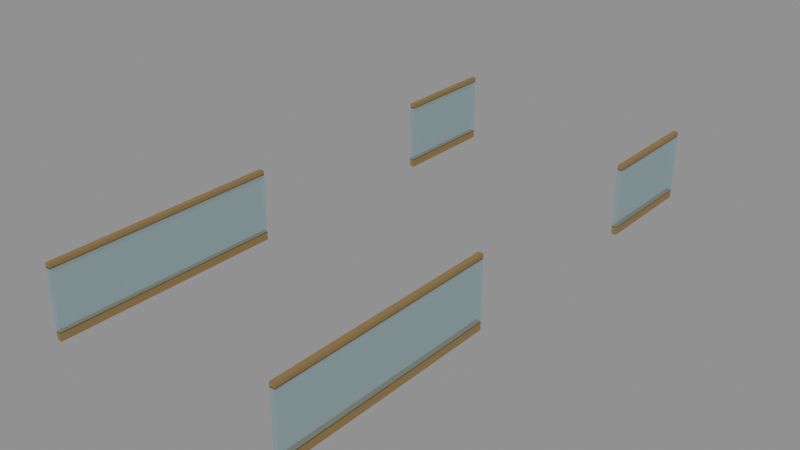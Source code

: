 # Source: D04ThirdHomeEntryGuardSuccessors.blend  (saved by Blender 4.3.34; exported with 4.5.12 LTS)
import bpy
from mathutils import Matrix  # noqa: F401  (used for matrix-valued properties, if any)

bpy.ops.wm.read_factory_settings(use_empty=True)
scene = bpy.context.scene
scene.name = 'Scene'

# ---- images (referenced by path relative to the original .blend; pixels are not part of the script)
import os
ASSET_DIR = os.environ.get("B2B_ASSET_DIR", "")  # directory of the original .blend (textures are referenced by path, not embedded)
HERE = os.path.dirname(os.path.abspath(__file__))  # packed textures are extracted next to this script under _unpacked/

def load_image(name, relpath, width, height, colorspace="sRGB"):
    """Load a texture the original file referenced (path relative to the .blend, or extracted next to this script)."""
    p = next((c for c in (os.path.join(HERE, relpath), os.path.join(ASSET_DIR, relpath)) if relpath and os.path.exists(c)), "")
    if p:
        img = bpy.data.images.load(p, check_existing=True)
        img.name = name
    else:  # same state as the original file: an image datablock whose file is absent (Cycles renders it pink)
        img = bpy.data.images.new(name, width, height)
        img.source = "FILE"
        img.filepath = "//" + (relpath or name)
    img.colorspace_settings.name = colorspace
    return img
img_ast_lib_011_champagne_metal_png = load_image('AST-LIB-011_champagne_metal.png', '_unpacked/AST-LIB-011_champagne_metal.ace1ce44.png', 256, 256, 'sRGB')

# ---- materials (node trees are filled in below, after node groups)
mat_d04homes_hospitality_glass = bpy.data.materials.new('D04Homes_hospitality_glass')
mat_d04homes_hospitality_glass.diffuse_color = (0.22, 0.4, 0.44, 0.4)
mat_d04homes_champagne_metal = bpy.data.materials.new('D04Homes_champagne_metal')
mat_d04homes_champagne_metal.diffuse_color = (0.46, 0.4, 0.27, 1.0)

# ---- material node trees
mat_d04homes_hospitality_glass.use_nodes = True; mat_d04homes_hospitality_glass.node_tree.nodes.clear()
_N = mat_d04homes_hospitality_glass.node_tree.nodes; _L = mat_d04homes_hospitality_glass.node_tree.links
n0 = _N.new('ShaderNodeBsdfPrincipled'); n0.name = 'Principled BSDF'; n0.location = (10, 300)
n0.inputs[0].default_value = (0.22, 0.4, 0.44, 0.4)
n0.inputs[2].default_value = 0.7
n0.inputs[4].default_value = 0.4
n1 = _N.new('ShaderNodeOutputMaterial'); n1.name = 'Material Output'; n1.location = (300, 300)
_L.new(n0.outputs[0], n1.inputs[0])
n1.is_active_output = True
mat_d04homes_champagne_metal.use_nodes = True; mat_d04homes_champagne_metal.node_tree.nodes.clear()
_N = mat_d04homes_champagne_metal.node_tree.nodes; _L = mat_d04homes_champagne_metal.node_tree.links
n0 = _N.new('ShaderNodeBsdfPrincipled'); n0.name = 'Principled BSDF'; n0.location = (10, 300)
n0.inputs[1].default_value = 0.45
n0.inputs[2].default_value = 0.7
n1 = _N.new('ShaderNodeOutputMaterial'); n1.name = 'Material Output'; n1.location = (300, 300)
n2 = _N.new('ShaderNodeTexImage'); n2.name = 'Image Texture'; n2.location = (0, 0)
n2.image = img_ast_lib_011_champagne_metal_png
n2.interpolation = 'Closest'
_L.new(n0.outputs[0], n1.inputs[0])
_L.new(n2.outputs[0], n0.inputs[0])
n1.is_active_output = True

# ---- meshes
me_d04h3_guard_1_0 = bpy.data.meshes.new('D04H3_Guard_1_0')
me_d04h3_guard_1_0.from_pydata([(-41.99, 445.2, 16.62), (-41.91, 445.2, 16.62), (-41.91, 445.2, 17.62), (-41.99, 445.2, 17.62), (-41.99, 443.4, 16.62), (-41.91, 443.4, 16.62), (-41.91, 443.4, 17.62), (-41.99, 443.4, 17.62)], [], [(0, 3, 2, 1), (4, 5, 6, 7), (0, 1, 5, 4), (1, 2, 6, 5), (2, 3, 7, 6), (3, 0, 4, 7)])
_uv = me_d04h3_guard_1_0.uv_layers.new(name='MetreScaled')
_uv.uv.foreach_set('vector', [41.99, 16.62, 41.99, 17.62, 41.91, 17.62, 41.91, 16.62, -41.99, 16.62, -41.91, 16.62, -41.91, 17.62, -41.99, 17.62, -41.99, -445.2, -41.91, -445.2, -41.91, -443.4, -41.99, -443.4, 445.2, 16.62, 445.2, 17.62, 443.4, 17.62, 443.4, 16.62, -41.91, 445.2, -41.99, 445.2, -41.99, 443.4, -41.91, 443.4, -445.2, 17.62, -445.2, 16.62, -443.4, 16.62, -443.4, 17.62])
me_d04h3_guard_1_0.materials.append(mat_d04homes_hospitality_glass)
me_d04h3_guard_1_0.update()
me_d04h3_guard_1_1 = bpy.data.meshes.new('D04H3_Guard_1_1')
me_d04h3_guard_1_1.from_pydata([(-41.99, 439.8, 16.62), (-41.91, 439.8, 16.62), (-41.91, 439.8, 17.62), (-41.99, 439.8, 17.62), (-41.99, 436.0, 16.62), (-41.91, 436.0, 16.62), (-41.91, 436.0, 17.62), (-41.99, 436.0, 17.62)], [], [(0, 3, 2, 1), (4, 5, 6, 7), (0, 1, 5, 4), (1, 2, 6, 5), (2, 3, 7, 6), (3, 0, 4, 7)])
_uv = me_d04h3_guard_1_1.uv_layers.new(name='MetreScaled')
_uv.uv.foreach_set('vector', [41.99, 16.62, 41.99, 17.62, 41.91, 17.62, 41.91, 16.62, -41.99, 16.62, -41.91, 16.62, -41.91, 17.62, -41.99, 17.62, -41.99, -439.8, -41.91, -439.8, -41.91, -436.0, -41.99, -436.0, 439.8, 16.62, 439.8, 17.62, 436.0, 17.62, 436.0, 16.62, -41.91, 439.8, -41.99, 439.8, -41.99, 436.0, -41.91, 436.0, -439.8, 17.62, -439.8, 16.62, -436.0, 16.62, -436.0, 17.62])
me_d04h3_guard_1_1.materials.append(mat_d04homes_hospitality_glass)
me_d04h3_guard_1_1.update()
me_d04h3_guard_2_0 = bpy.data.meshes.new('D04H3_Guard_2_0')
me_d04h3_guard_2_0.from_pydata([(-41.99, 445.2, 16.5), (-41.91, 445.2, 16.5), (-41.91, 445.2, 16.64), (-41.99, 445.2, 16.64), (-41.99, 443.4, 16.5), (-41.91, 443.4, 16.5), (-41.91, 443.4, 16.64), (-41.99, 443.4, 16.64)], [], [(0, 3, 2, 1), (4, 5, 6, 7), (0, 1, 5, 4), (1, 2, 6, 5), (2, 3, 7, 6), (3, 0, 4, 7)])
_uv = me_d04h3_guard_2_0.uv_layers.new(name='MetreScaled')
_uv.uv.foreach_set('vector', [41.99, 16.5, 41.99, 16.64, 41.91, 16.64, 41.91, 16.5, -41.99, 16.5, -41.91, 16.5, -41.91, 16.64, -41.99, 16.64, -41.99, -445.2, -41.91, -445.2, -41.91, -443.4, -41.99, -443.4, 445.2, 16.5, 445.2, 16.64, 443.4, 16.64, 443.4, 16.5, -41.91, 445.2, -41.99, 445.2, -41.99, 443.4, -41.91, 443.4, -445.2, 16.64, -445.2, 16.5, -443.4, 16.5, -443.4, 16.64])
me_d04h3_guard_2_0.materials.append(mat_d04homes_champagne_metal)
me_d04h3_guard_2_0.update()
me_d04h3_guard_2_1 = bpy.data.meshes.new('D04H3_Guard_2_1')
me_d04h3_guard_2_1.from_pydata([(-41.99, 439.8, 16.5), (-41.91, 439.8, 16.5), (-41.91, 439.8, 16.64), (-41.99, 439.8, 16.64), (-41.99, 436.0, 16.5), (-41.91, 436.0, 16.5), (-41.91, 436.0, 16.64), (-41.99, 436.0, 16.64)], [], [(0, 3, 2, 1), (4, 5, 6, 7), (0, 1, 5, 4), (1, 2, 6, 5), (2, 3, 7, 6), (3, 0, 4, 7)])
_uv = me_d04h3_guard_2_1.uv_layers.new(name='MetreScaled')
_uv.uv.foreach_set('vector', [41.99, 16.5, 41.99, 16.64, 41.91, 16.64, 41.91, 16.5, -41.99, 16.5, -41.91, 16.5, -41.91, 16.64, -41.99, 16.64, -41.99, -439.8, -41.91, -439.8, -41.91, -436.0, -41.99, -436.0, 439.8, 16.5, 439.8, 16.64, 436.0, 16.64, 436.0, 16.5, -41.91, 439.8, -41.99, 439.8, -41.99, 436.0, -41.91, 436.0, -439.8, 16.64, -439.8, 16.5, -436.0, 16.5, -436.0, 16.64])
me_d04h3_guard_2_1.materials.append(mat_d04homes_champagne_metal)
me_d04h3_guard_2_1.update()
me_d04h3_guard_3_0 = bpy.data.meshes.new('D04H3_Guard_3_0')
me_d04h3_guard_3_0.from_pydata([(-41.99, 445.2, 17.6), (-41.91, 445.2, 17.6), (-41.91, 445.2, 17.68), (-41.99, 445.2, 17.68), (-41.99, 443.4, 17.6), (-41.91, 443.4, 17.6), (-41.91, 443.4, 17.68), (-41.99, 443.4, 17.68)], [], [(0, 3, 2, 1), (4, 5, 6, 7), (0, 1, 5, 4), (1, 2, 6, 5), (2, 3, 7, 6), (3, 0, 4, 7)])
_uv = me_d04h3_guard_3_0.uv_layers.new(name='MetreScaled')
_uv.uv.foreach_set('vector', [41.99, 17.6, 41.99, 17.68, 41.91, 17.68, 41.91, 17.6, -41.99, 17.6, -41.91, 17.6, -41.91, 17.68, -41.99, 17.68, -41.99, -445.2, -41.91, -445.2, -41.91, -443.4, -41.99, -443.4, 445.2, 17.6, 445.2, 17.68, 443.4, 17.68, 443.4, 17.6, -41.91, 445.2, -41.99, 445.2, -41.99, 443.4, -41.91, 443.4, -445.2, 17.68, -445.2, 17.6, -443.4, 17.6, -443.4, 17.68])
me_d04h3_guard_3_0.materials.append(mat_d04homes_champagne_metal)
me_d04h3_guard_3_0.update()
me_d04h3_guard_3_1 = bpy.data.meshes.new('D04H3_Guard_3_1')
me_d04h3_guard_3_1.from_pydata([(-41.99, 439.8, 17.6), (-41.91, 439.8, 17.6), (-41.91, 439.8, 17.68), (-41.99, 439.8, 17.68), (-41.99, 436.0, 17.6), (-41.91, 436.0, 17.6), (-41.91, 436.0, 17.68), (-41.99, 436.0, 17.68)], [], [(0, 3, 2, 1), (4, 5, 6, 7), (0, 1, 5, 4), (1, 2, 6, 5), (2, 3, 7, 6), (3, 0, 4, 7)])
_uv = me_d04h3_guard_3_1.uv_layers.new(name='MetreScaled')
_uv.uv.foreach_set('vector', [41.99, 17.6, 41.99, 17.68, 41.91, 17.68, 41.91, 17.6, -41.99, 17.6, -41.91, 17.6, -41.91, 17.68, -41.99, 17.68, -41.99, -439.8, -41.91, -439.8, -41.91, -436.0, -41.99, -436.0, 439.8, 17.6, 439.8, 17.68, 436.0, 17.68, 436.0, 17.6, -41.91, 439.8, -41.99, 439.8, -41.99, 436.0, -41.91, 436.0, -439.8, 17.68, -439.8, 17.6, -436.0, 17.6, -436.0, 17.68])
me_d04h3_guard_3_1.materials.append(mat_d04homes_champagne_metal)
me_d04h3_guard_3_1.update()
me_d04h3_guard_4_0 = bpy.data.meshes.new('D04H3_Guard_4_0')
me_d04h3_guard_4_0.from_pydata([(-46.09, 445.2, 16.62), (-46.01, 445.2, 16.62), (-46.01, 445.2, 17.62), (-46.09, 445.2, 17.62), (-46.09, 443.4, 16.62), (-46.01, 443.4, 16.62), (-46.01, 443.4, 17.62), (-46.09, 443.4, 17.62)], [], [(0, 3, 2, 1), (4, 5, 6, 7), (0, 1, 5, 4), (1, 2, 6, 5), (2, 3, 7, 6), (3, 0, 4, 7)])
_uv = me_d04h3_guard_4_0.uv_layers.new(name='MetreScaled')
_uv.uv.foreach_set('vector', [46.09, 16.62, 46.09, 17.62, 46.01, 17.62, 46.01, 16.62, -46.09, 16.62, -46.01, 16.62, -46.01, 17.62, -46.09, 17.62, -46.09, -445.2, -46.01, -445.2, -46.01, -443.4, -46.09, -443.4, 445.2, 16.62, 445.2, 17.62, 443.4, 17.62, 443.4, 16.62, -46.01, 445.2, -46.09, 445.2, -46.09, 443.4, -46.01, 443.4, -445.2, 17.62, -445.2, 16.62, -443.4, 16.62, -443.4, 17.62])
me_d04h3_guard_4_0.materials.append(mat_d04homes_hospitality_glass)
me_d04h3_guard_4_0.update()
me_d04h3_guard_4_1 = bpy.data.meshes.new('D04H3_Guard_4_1')
me_d04h3_guard_4_1.from_pydata([(-46.09, 439.8, 16.62), (-46.01, 439.8, 16.62), (-46.01, 439.8, 17.62), (-46.09, 439.8, 17.62), (-46.09, 436.0, 16.62), (-46.01, 436.0, 16.62), (-46.01, 436.0, 17.62), (-46.09, 436.0, 17.62)], [], [(0, 3, 2, 1), (4, 5, 6, 7), (0, 1, 5, 4), (1, 2, 6, 5), (2, 3, 7, 6), (3, 0, 4, 7)])
_uv = me_d04h3_guard_4_1.uv_layers.new(name='MetreScaled')
_uv.uv.foreach_set('vector', [46.09, 16.62, 46.09, 17.62, 46.01, 17.62, 46.01, 16.62, -46.09, 16.62, -46.01, 16.62, -46.01, 17.62, -46.09, 17.62, -46.09, -439.8, -46.01, -439.8, -46.01, -436.0, -46.09, -436.0, 439.8, 16.62, 439.8, 17.62, 436.0, 17.62, 436.0, 16.62, -46.01, 439.8, -46.09, 439.8, -46.09, 436.0, -46.01, 436.0, -439.8, 17.62, -439.8, 16.62, -436.0, 16.62, -436.0, 17.62])
me_d04h3_guard_4_1.materials.append(mat_d04homes_hospitality_glass)
me_d04h3_guard_4_1.update()
me_d04h3_guard_5_0 = bpy.data.meshes.new('D04H3_Guard_5_0')
me_d04h3_guard_5_0.from_pydata([(-46.09, 445.2, 16.5), (-46.01, 445.2, 16.5), (-46.01, 445.2, 16.64), (-46.09, 445.2, 16.64), (-46.09, 443.4, 16.5), (-46.01, 443.4, 16.5), (-46.01, 443.4, 16.64), (-46.09, 443.4, 16.64)], [], [(0, 3, 2, 1), (4, 5, 6, 7), (0, 1, 5, 4), (1, 2, 6, 5), (2, 3, 7, 6), (3, 0, 4, 7)])
_uv = me_d04h3_guard_5_0.uv_layers.new(name='MetreScaled')
_uv.uv.foreach_set('vector', [46.09, 16.5, 46.09, 16.64, 46.01, 16.64, 46.01, 16.5, -46.09, 16.5, -46.01, 16.5, -46.01, 16.64, -46.09, 16.64, -46.09, -445.2, -46.01, -445.2, -46.01, -443.4, -46.09, -443.4, 445.2, 16.5, 445.2, 16.64, 443.4, 16.64, 443.4, 16.5, -46.01, 445.2, -46.09, 445.2, -46.09, 443.4, -46.01, 443.4, -445.2, 16.64, -445.2, 16.5, -443.4, 16.5, -443.4, 16.64])
me_d04h3_guard_5_0.materials.append(mat_d04homes_champagne_metal)
me_d04h3_guard_5_0.update()
me_d04h3_guard_5_1 = bpy.data.meshes.new('D04H3_Guard_5_1')
me_d04h3_guard_5_1.from_pydata([(-46.09, 439.8, 16.5), (-46.01, 439.8, 16.5), (-46.01, 439.8, 16.64), (-46.09, 439.8, 16.64), (-46.09, 436.0, 16.5), (-46.01, 436.0, 16.5), (-46.01, 436.0, 16.64), (-46.09, 436.0, 16.64)], [], [(0, 3, 2, 1), (4, 5, 6, 7), (0, 1, 5, 4), (1, 2, 6, 5), (2, 3, 7, 6), (3, 0, 4, 7)])
_uv = me_d04h3_guard_5_1.uv_layers.new(name='MetreScaled')
_uv.uv.foreach_set('vector', [46.09, 16.5, 46.09, 16.64, 46.01, 16.64, 46.01, 16.5, -46.09, 16.5, -46.01, 16.5, -46.01, 16.64, -46.09, 16.64, -46.09, -439.8, -46.01, -439.8, -46.01, -436.0, -46.09, -436.0, 439.8, 16.5, 439.8, 16.64, 436.0, 16.64, 436.0, 16.5, -46.01, 439.8, -46.09, 439.8, -46.09, 436.0, -46.01, 436.0, -439.8, 16.64, -439.8, 16.5, -436.0, 16.5, -436.0, 16.64])
me_d04h3_guard_5_1.materials.append(mat_d04homes_champagne_metal)
me_d04h3_guard_5_1.update()
me_d04h3_guard_6_0 = bpy.data.meshes.new('D04H3_Guard_6_0')
me_d04h3_guard_6_0.from_pydata([(-46.09, 445.2, 17.6), (-46.01, 445.2, 17.6), (-46.01, 445.2, 17.68), (-46.09, 445.2, 17.68), (-46.09, 443.4, 17.6), (-46.01, 443.4, 17.6), (-46.01, 443.4, 17.68), (-46.09, 443.4, 17.68)], [], [(0, 3, 2, 1), (4, 5, 6, 7), (0, 1, 5, 4), (1, 2, 6, 5), (2, 3, 7, 6), (3, 0, 4, 7)])
_uv = me_d04h3_guard_6_0.uv_layers.new(name='MetreScaled')
_uv.uv.foreach_set('vector', [46.09, 17.6, 46.09, 17.68, 46.01, 17.68, 46.01, 17.6, -46.09, 17.6, -46.01, 17.6, -46.01, 17.68, -46.09, 17.68, -46.09, -445.2, -46.01, -445.2, -46.01, -443.4, -46.09, -443.4, 445.2, 17.6, 445.2, 17.68, 443.4, 17.68, 443.4, 17.6, -46.01, 445.2, -46.09, 445.2, -46.09, 443.4, -46.01, 443.4, -445.2, 17.68, -445.2, 17.6, -443.4, 17.6, -443.4, 17.68])
me_d04h3_guard_6_0.materials.append(mat_d04homes_champagne_metal)
me_d04h3_guard_6_0.update()
me_d04h3_guard_6_1 = bpy.data.meshes.new('D04H3_Guard_6_1')
me_d04h3_guard_6_1.from_pydata([(-46.09, 439.8, 17.6), (-46.01, 439.8, 17.6), (-46.01, 439.8, 17.68), (-46.09, 439.8, 17.68), (-46.09, 436.0, 17.6), (-46.01, 436.0, 17.6), (-46.01, 436.0, 17.68), (-46.09, 436.0, 17.68)], [], [(0, 3, 2, 1), (4, 5, 6, 7), (0, 1, 5, 4), (1, 2, 6, 5), (2, 3, 7, 6), (3, 0, 4, 7)])
_uv = me_d04h3_guard_6_1.uv_layers.new(name='MetreScaled')
_uv.uv.foreach_set('vector', [46.09, 17.6, 46.09, 17.68, 46.01, 17.68, 46.01, 17.6, -46.09, 17.6, -46.01, 17.6, -46.01, 17.68, -46.09, 17.68, -46.09, -439.8, -46.01, -439.8, -46.01, -436.0, -46.09, -436.0, 439.8, 17.6, 439.8, 17.68, 436.0, 17.68, 436.0, 17.6, -46.01, 439.8, -46.09, 439.8, -46.09, 436.0, -46.01, 436.0, -439.8, 17.68, -439.8, 17.6, -436.0, 17.6, -436.0, 17.68])
me_d04h3_guard_6_1.materials.append(mat_d04homes_champagne_metal)
me_d04h3_guard_6_1.update()

# ---- objects
ob_d04h3_guard_1_0 = bpy.data.objects.new('D04H3_Guard_1_0', me_d04h3_guard_1_0)
ob_d04h3_guard_1_1 = bpy.data.objects.new('D04H3_Guard_1_1', me_d04h3_guard_1_1)
ob_d04h3_guard_2_0 = bpy.data.objects.new('D04H3_Guard_2_0', me_d04h3_guard_2_0)
ob_d04h3_guard_2_1 = bpy.data.objects.new('D04H3_Guard_2_1', me_d04h3_guard_2_1)
ob_d04h3_guard_3_0 = bpy.data.objects.new('D04H3_Guard_3_0', me_d04h3_guard_3_0)
ob_d04h3_guard_3_1 = bpy.data.objects.new('D04H3_Guard_3_1', me_d04h3_guard_3_1)
ob_d04h3_guard_4_0 = bpy.data.objects.new('D04H3_Guard_4_0', me_d04h3_guard_4_0)
ob_d04h3_guard_4_1 = bpy.data.objects.new('D04H3_Guard_4_1', me_d04h3_guard_4_1)
ob_d04h3_guard_5_0 = bpy.data.objects.new('D04H3_Guard_5_0', me_d04h3_guard_5_0)
ob_d04h3_guard_5_1 = bpy.data.objects.new('D04H3_Guard_5_1', me_d04h3_guard_5_1)
ob_d04h3_guard_6_0 = bpy.data.objects.new('D04H3_Guard_6_0', me_d04h3_guard_6_0)
ob_d04h3_guard_6_1 = bpy.data.objects.new('D04H3_Guard_6_1', me_d04h3_guard_6_1)

# ---- transforms, parenting, visibility, modifiers, constraints
ob_d04h3_guard_1_0.location = (0.0, 0.0, 0.0)
ob_d04h3_guard_1_1.location = (0.0, 0.0, 0.0)
ob_d04h3_guard_2_0.location = (0.0, 0.0, 0.0)
ob_d04h3_guard_2_1.location = (0.0, 0.0, 0.0)
ob_d04h3_guard_3_0.location = (0.0, 0.0, 0.0)
ob_d04h3_guard_3_1.location = (0.0, 0.0, 0.0)
ob_d04h3_guard_4_0.location = (0.0, 0.0, 0.0)
ob_d04h3_guard_4_1.location = (0.0, 0.0, 0.0)
ob_d04h3_guard_5_0.location = (0.0, 0.0, 0.0)
ob_d04h3_guard_5_1.location = (0.0, 0.0, 0.0)
ob_d04h3_guard_6_0.location = (0.0, 0.0, 0.0)
ob_d04h3_guard_6_1.location = (0.0, 0.0, 0.0)

# ---- collection membership
scene.collection.objects.link(ob_d04h3_guard_1_0)
scene.collection.objects.link(ob_d04h3_guard_1_1)
scene.collection.objects.link(ob_d04h3_guard_2_0)
scene.collection.objects.link(ob_d04h3_guard_2_1)
scene.collection.objects.link(ob_d04h3_guard_3_0)
scene.collection.objects.link(ob_d04h3_guard_3_1)
scene.collection.objects.link(ob_d04h3_guard_4_0)
scene.collection.objects.link(ob_d04h3_guard_4_1)
scene.collection.objects.link(ob_d04h3_guard_5_0)
scene.collection.objects.link(ob_d04h3_guard_5_1)
scene.collection.objects.link(ob_d04h3_guard_6_0)
scene.collection.objects.link(ob_d04h3_guard_6_1)

# ---- scene / render settings (as saved in the file)
scene.frame_start = 1; scene.frame_end = 250; scene.frame_set(1)
scene.render.engine = 'BLENDER_EEVEE_NEXT'
bpy.context.view_layer.update()

# ---- added for rendering (the .blend has no active camera and no usable light): camera, sun + grey world if the file has none
cam_auto = bpy.data.cameras.new('AutoCamera')
cam_auto.lens = 50.0
cam_auto.sensor_width = 36.0
cam_auto.clip_end = 1000.0
ob_auto_camera = bpy.data.objects.new('AutoCamera', cam_auto)
scene.collection.objects.link(ob_auto_camera)
ob_auto_camera.location = (-34.6037, 429.334, 24.607)
ob_auto_camera.rotation_euler = (1.09748, -7.21219e-08, 0.694738)
scene.camera = ob_auto_camera
light_auto_sun = bpy.data.lights.new('AutoSun', 'SUN')
light_auto_sun.energy = 3.0
light_auto_sun.angle = 0.0523599
ob_auto_sun = bpy.data.objects.new('AutoSun', light_auto_sun)
scene.collection.objects.link(ob_auto_sun)
ob_auto_sun.rotation_euler = (0.872665, 0.174533, 0.523599)
if scene.world is None:
    world_auto = bpy.data.worlds.new('AutoWorld')
    world_auto.color = (0.3, 0.3, 0.3)
    scene.world = world_auto
bpy.context.view_layer.update()

